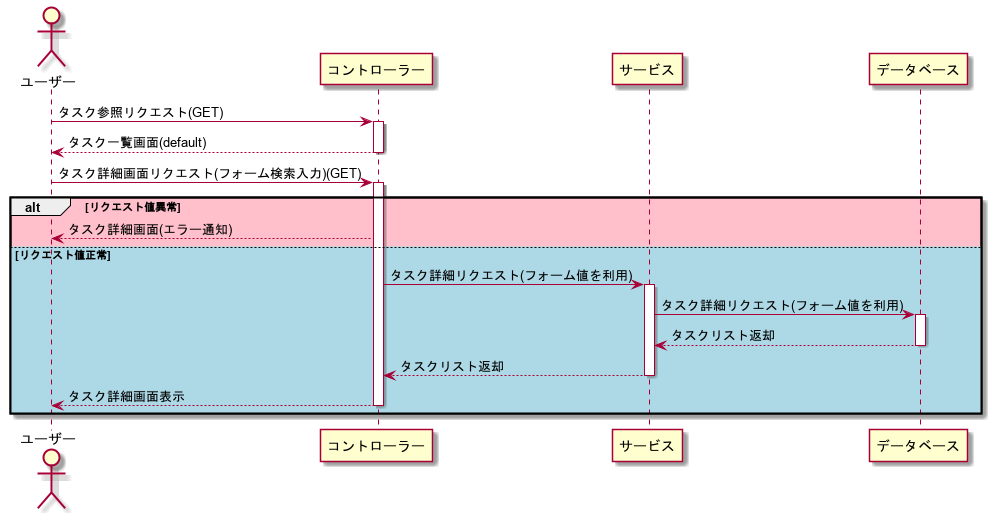

The diagram above was rendered by PlantUML. Its source (embedded in the PNG):
@startuml
actor "ユーザー" as user
participant "コントローラー" as con
participant "サービス" as ser
participant "データベース" as db

user -> con: タスク参照リクエスト(GET)
activate con
con --> user: タスク一覧画面(default)
deactivate con

user -> con: タスク詳細画面リクエスト(フォーム検索入力)(GET)
activate con

alt #pink リクエスト値異常
    con --> user: タスク詳細画面(エラー通知)
else #lightblue リクエスト値正常
    con -> ser: タスク詳細リクエスト(フォーム値を利用)
    activate ser
    ser -> db: タスク詳細リクエスト(フォーム値を利用)
    activate db
    db --> ser: タスクリスト返却
    deactivate db
    ser --> con: タスクリスト返却
    deactivate ser
    con --> user: タスク詳細画面表示
    deactivate con
end

@enduml